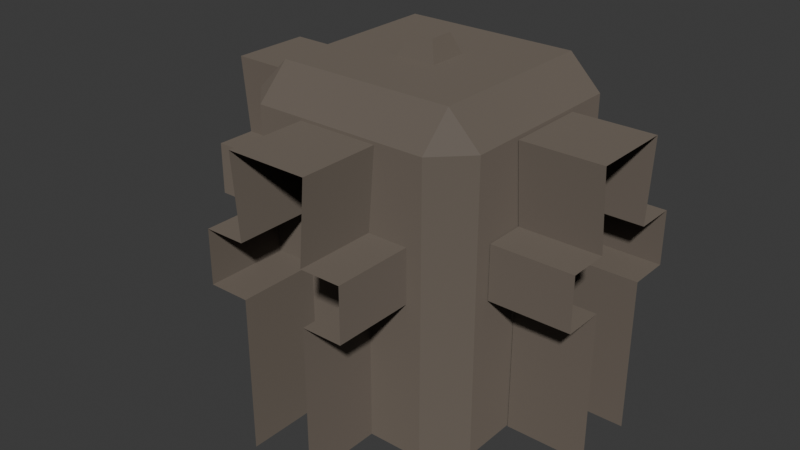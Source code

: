 # Source: wall-tee.blend  (saved by Blender 5.0.119; exported with 4.5.12 LTS)
import bpy
from mathutils import Matrix  # noqa: F401  (used for matrix-valued properties, if any)

bpy.ops.wm.read_factory_settings(use_empty=True)
scene = bpy.context.scene
scene.name = 'Scene'

# ---- collections
col_collection = bpy.data.collections.new('Collection'); scene.collection.children.link(col_collection)

# ---- materials (node trees are filled in below, after node groups)
mat_wall = bpy.data.materials.new('wall')

# ---- material node trees
mat_wall.use_nodes = True; mat_wall.node_tree.nodes.clear()
_N = mat_wall.node_tree.nodes; _L = mat_wall.node_tree.links
n0 = _N.new('ShaderNodeBsdfPrincipled'); n0.name = 'Principled BSDF'; n0.location = (-200, 100)
n0.inputs[0].default_value = (0.1358, 0.1111, 0.0891, 1.0)
n0.inputs[2].default_value = 0.7656
n0.inputs[7].default_value = 0.5
n1 = _N.new('ShaderNodeOutputMaterial'); n1.name = 'Material Output'; n1.location = (200, 100)
_L.new(n0.outputs[0], n1.inputs[0])
n1.is_active_output = True

# ---- world
world_world = bpy.data.worlds.new('World'); scene.world = world_world
world_world.use_nodes = True; world_world.node_tree.nodes.clear()
_N = world_world.node_tree.nodes; _L = world_world.node_tree.links
n0 = _N.new('ShaderNodeOutputWorld'); n0.name = 'World Output'; n0.location = (200, 100)
n1 = _N.new('ShaderNodeBackground'); n1.name = 'Background'; n1.location = (-200, 100)
n1.inputs[0].default_value = (0.05088, 0.05088, 0.05088, 1.0)
_L.new(n1.outputs[0], n0.inputs[0])
n0.is_active_output = True
world_world.color = (0.05088, 0.05088, 0.05088)
world_world.sun_shadow_jitter_overblur = 0.0

# ---- meshes
me_wall_tee = bpy.data.meshes.new('Wall-tee')
me_wall_tee.from_pydata([(0.2197, 0.3037, 0.0), (0.2996, 0.2241, 0.0), (0.2197, 0.3037, 0.7202), (0.2198, 0.2239, 0.8), (0.2996, 0.2241, 0.7202), (0.3004, -0.2163, 0.0), (0.2207, -0.2963, 0.0), (0.2206, -0.2165, 0.8), (0.2207, -0.2963, 0.7202), (0.3004, -0.2163, 0.7202), (-0.3004, 0.223, 0.0), (-0.2207, 0.3029, 0.0), (-0.2206, 0.2231, 0.8), (-0.2207, 0.3029, 0.7202), (-0.3004, 0.223, 0.7202), (-0.2197, -0.2971, 0.0), (-0.2996, -0.2174, 0.0), (-0.2198, -0.2172, 0.8), (-0.2996, -0.2174, 0.7202), (-0.2197, -0.2971, 0.7202), (0.04991, 0.05342, 0.8), (0.03074, 0.03418, 0.85), (0.05008, -0.04658, 0.8), (0.03084, -0.02741, 0.85), (-0.05009, 0.05325, 0.8), (-0.03085, 0.03407, 0.85), (-0.04992, -0.04675, 0.8), (-0.03075, -0.02752, 0.85), (-0.09981, 0.3034, 0.7133), (-0.08314, 0.3034, 0.0), (-0.09968, 0.5034, 0.7133), (-0.08301, 0.5034, 0.0), (0.1002, 0.3033, 0.7133), (0.08353, 0.3033, 0.0), (0.1003, 0.5033, 0.7133), (0.08365, 0.5033, 0.0), (-0.08314, 0.3034, 0.38), (0.08365, 0.5033, 0.38), (-0.08301, 0.5034, 0.38), (0.08353, 0.3033, 0.38), (0.08365, 0.5033, 0.5133), (-0.08314, 0.3034, 0.5133), (-0.08301, 0.5034, 0.5133), (0.08353, 0.3033, 0.5133), (0.1835, 0.3032, 0.5133), (0.1835, 0.3032, 0.38), (0.1837, 0.5032, 0.38), (0.1837, 0.5032, 0.5133), (-0.1831, 0.3034, 0.5133), (-0.1831, 0.3034, 0.38), (-0.183, 0.5034, 0.5133), (-0.183, 0.5034, 0.38), (0.304, 0.09788, 0.7133), (0.3039, 0.08121, 0.0), (0.504, 0.09648, 0.7133), (0.5039, 0.07981, 0.0), (0.3026, -0.1021, 0.7133), (0.3027, -0.08545, 0.0), (0.5026, -0.1035, 0.7133), (0.5027, -0.08685, 0.0), (0.3039, 0.08121, 0.38), (0.5027, -0.08685, 0.38), (0.5039, 0.07981, 0.38), (0.3027, -0.08545, 0.38), (0.5027, -0.08685, 0.5133), (0.3039, 0.08121, 0.5133), (0.5039, 0.07981, 0.5133), (0.3027, -0.08545, 0.5133), (0.302, -0.1854, 0.5133), (0.302, -0.1854, 0.38), (0.502, -0.1868, 0.38), (0.502, -0.1868, 0.5133), (0.3046, 0.1812, 0.5133), (0.3046, 0.1812, 0.38), (0.5046, 0.1798, 0.5133), (0.5046, 0.1798, 0.38), (-0.3033, -0.1, 0.7133), (-0.3033, -0.08333, 0.0), (-0.5033, -0.1, 0.7133), (-0.5033, -0.08333, 0.0), (-0.3033, 0.1, 0.7133), (-0.3033, 0.08333, 0.0), (-0.5033, 0.1, 0.7133), (-0.5033, 0.08333, 0.0), (-0.3033, -0.08333, 0.38), (-0.5033, 0.08333, 0.38), (-0.5033, -0.08333, 0.38), (-0.3033, 0.08333, 0.38), (-0.5033, 0.08333, 0.5133), (-0.3033, -0.08333, 0.5133), (-0.5033, -0.08333, 0.5133), (-0.3033, 0.08333, 0.5133), (-0.3033, 0.1833, 0.5133), (-0.3033, 0.1833, 0.38), (-0.5033, 0.1833, 0.38), (-0.5033, 0.1833, 0.5133), (-0.3033, -0.1833, 0.5133), (-0.3033, -0.1833, 0.38), (-0.5033, -0.1833, 0.5133), (-0.5033, -0.1833, 0.38)], [], [(2, 3, 4), (7, 8, 9), (12, 13, 14), (17, 18, 19), (0, 2, 4, 1), (3, 7, 9, 4), (8, 6, 5, 9), (7, 17, 19, 8), (18, 16, 15, 19), (17, 12, 14, 18), (13, 11, 10, 14), (12, 3, 2, 13), (1, 4, 9, 5), (11, 13, 2, 0), (17, 7, 3, 12), (6, 8, 19, 15), (16, 18, 14, 10), (20, 21, 23, 22), (22, 23, 27, 26), (26, 27, 25, 24), (24, 25, 21, 20), (27, 23, 21, 25), (28, 32, 34, 30), (40, 34, 32, 43), (41, 28, 30, 42), (29, 36, 38, 31), (35, 37, 39, 33), (40, 43, 44, 47), (46, 47, 44, 45), (39, 37, 46, 45), (49, 48, 50, 51), (41, 42, 50, 48), (38, 36, 49, 51), (52, 56, 58, 54), (64, 58, 56, 67), (65, 52, 54, 66), (53, 60, 62, 55), (59, 61, 63, 57), (64, 67, 68, 71), (70, 71, 68, 69), (63, 61, 70, 69), (73, 72, 74, 75), (65, 66, 74, 72), (62, 60, 73, 75), (76, 80, 82, 78), (88, 82, 80, 91), (89, 76, 78, 90), (77, 84, 86, 79), (83, 85, 87, 81), (88, 91, 92, 95), (94, 95, 92, 93), (87, 85, 94, 93), (97, 96, 98, 99), (89, 90, 98, 96), (86, 84, 97, 99)])
_uv = me_wall_tee.uv_layers.new(name='UVMap')
_uv.uv.foreach_set('vector', [0.6001, 0.0, 0.625, 0.03325, 0.6001, 0.03325, 0.625, 0.2389, 0.6001, 0.2749, 0.6001, 0.2167, 0.6416, 0.75, 0.6001, 0.7833, 0.6001, 0.7251, 0.6416, 0.5, 0.6001, 0.5249, 0.6001, 0.4667, 0.375, 0.0, 0.6001, 0.0, 0.6001, 0.03325, 0.375, 0.03325, 0.625, 0.03325, 0.625, 0.2389, 0.6001, 0.2167, 0.6001, 0.03325, 0.6001, 0.2749, 0.375, 0.2833, 0.375, 0.2167, 0.6001, 0.2167, 0.625, 0.2389, 0.6416, 0.5, 0.6001, 0.4667, 0.6001, 0.2749, 0.6001, 0.5249, 0.375, 0.5333, 0.375, 0.4667, 0.6001, 0.4667, 0.6416, 0.5, 0.6416, 0.75, 0.6001, 0.7251, 0.6001, 0.5249, 0.6001, 0.7833, 0.375, 0.7833, 0.375, 0.7167, 0.6001, 0.7251, 0.6416, 0.75, 0.625, 0.9667, 0.6001, 0.9667, 0.6001, 0.7833, 0.375, 0.03325, 0.6001, 0.03325, 0.6001, 0.2167, 0.375, 0.2167, 0.375, 0.7833, 0.6001, 0.7833, 0.6001, 0.9667, 0.375, 0.9667, 0.6416, 0.5, 0.8417, 0.5333, 0.8417, 0.7167, 0.6416, 0.75, 0.375, 0.2833, 0.6001, 0.2749, 0.6001, 0.4667, 0.375, 0.4667, 0.375, 0.5333, 0.6001, 0.5249, 0.6001, 0.7251, 0.375, 0.7167, 0.375, 0.0, 0.625, 0.0, 0.625, 0.25, 0.375, 0.25, 0.375, 0.25, 0.625, 0.25, 0.625, 0.5, 0.375, 0.5, 0.375, 0.5, 0.625, 0.5, 0.625, 0.75, 0.375, 0.75, 0.375, 0.75, 0.625, 0.75, 0.625, 1.0, 0.375, 1.0, 0.625, 0.5, 0.875, 0.5, 0.875, 0.75, 0.625, 0.75, 0.625, 0.5, 0.875, 0.5, 0.875, 0.75, 0.625, 0.75, 0.5625, 0.0, 0.625, 0.0, 0.625, 0.25, 0.5625, 0.25, 0.5625, 0.5, 0.625, 0.5, 0.625, 0.75, 0.5625, 0.75, 0.375, 0.5, 0.5, 0.5, 0.5, 0.75, 0.375, 0.75, 0.375, 0.0, 0.5, 0.0, 0.5, 0.25, 0.375, 0.25, 0.5625, 0.0, 0.5625, 0.25, 0.5625, 0.25, 0.5625, 0.0, 0.5, 0.0, 0.5625, 0.0, 0.5625, 0.25, 0.5, 0.25, 0.5, 0.25, 0.5, 0.0, 0.5, 0.0, 0.5, 0.25, 0.0, 0.0, 0.0, 0.0, 0.5625, 0.75, 0.0, 0.0, 0.5625, 0.5, 0.5625, 0.75, 0.5625, 0.75, 0.5625, 0.5, 0.5, 0.75, 0.5, 0.5, 0.5, 0.5, 0.5, 0.75, 0.625, 0.5, 0.875, 0.5, 0.875, 0.75, 0.625, 0.75, 0.5625, 0.0, 0.625, 0.0, 0.625, 0.25, 0.5625, 0.25, 0.5625, 0.5, 0.625, 0.5, 0.625, 0.75, 0.5625, 0.75, 0.375, 0.5, 0.5, 0.5, 0.5, 0.75, 0.375, 0.75, 0.375, 0.0, 0.5, 0.0, 0.5, 0.25, 0.375, 0.25, 0.5625, 0.0, 0.5625, 0.25, 0.5625, 0.25, 0.5625, 0.0, 0.5, 0.0, 0.5625, 0.0, 0.5625, 0.25, 0.5, 0.25, 0.5, 0.25, 0.5, 0.0, 0.5, 0.0, 0.5, 0.25, 0.0, 0.0, 0.0, 0.0, 0.5625, 0.75, 0.0, 0.0, 0.5625, 0.5, 0.5625, 0.75, 0.5625, 0.75, 0.5625, 0.5, 0.5, 0.75, 0.5, 0.5, 0.5, 0.5, 0.5, 0.75, 0.625, 0.5, 0.875, 0.5, 0.875, 0.75, 0.625, 0.75, 0.5625, 0.0, 0.625, 0.0, 0.625, 0.25, 0.5625, 0.25, 0.5625, 0.5, 0.625, 0.5, 0.625, 0.75, 0.5625, 0.75, 0.375, 0.5, 0.5, 0.5, 0.5, 0.75, 0.375, 0.75, 0.375, 0.0, 0.5, 0.0, 0.5, 0.25, 0.375, 0.25, 0.5625, 0.0, 0.5625, 0.25, 0.5625, 0.25, 0.5625, 0.0, 0.5, 0.0, 0.5625, 0.0, 0.5625, 0.25, 0.5, 0.25, 0.5, 0.25, 0.5, 0.0, 0.5, 0.0, 0.5, 0.25, 0.0, 0.0, 0.0, 0.0, 0.5625, 0.75, 0.0, 0.0, 0.5625, 0.5, 0.5625, 0.75, 0.5625, 0.75, 0.5625, 0.5, 0.5, 0.75, 0.5, 0.5, 0.5, 0.5, 0.5, 0.75])
_ca = me_wall_tee.color_attributes.new('Attribute', 'BYTE_COLOR', 'CORNER')
_ca.data.foreach_set('color', [0.0, 0.0, 0.0, 0.0, 0.0, 0.0, 0.0, 0.0, 0.0, 0.0, 0.0, 0.0, 0.0, 0.0, 0.0, 0.0, 0.0, 0.0, 0.0, 0.0, 0.0, 0.0, 0.0, 0.0, 0.0, 0.0, 0.0, 0.0, 0.0, 0.0, 0.0, 0.0, 0.0, 0.0, 0.0, 0.0, 0.0, 0.0, 0.0, 0.0, 0.0, 0.0, 0.0, 0.0, 0.0, 0.0, 0.0, 0.0, 0.0, 0.0, 0.0, 0.0, 0.0, 0.0, 0.0, 0.0, 0.0, 0.0, 0.0, 0.0, 0.0, 0.0, 0.0, 0.0, 0.0, 0.0, 0.0, 0.0, 0.0, 0.0, 0.0, 0.0, 0.0, 0.0, 0.0, 0.0, 0.0, 0.0, 0.0, 0.0, 0.0, 0.0, 0.0, 0.0, 0.0, 0.0, 0.0, 0.0, 0.0, 0.0, 0.0, 0.0, 0.0, 0.0, 0.0, 0.0, 0.0, 0.0, 0.0, 0.0, 0.0, 0.0, 0.0, 0.0, 0.0, 0.0, 0.0, 0.0, 0.0, 0.0, 0.0, 0.0, 0.0, 0.0, 0.0, 0.0, 0.0, 0.0, 0.0, 0.0, 0.0, 0.0, 0.0, 0.0, 0.0, 0.0, 0.0, 0.0, 0.0, 0.0, 0.0, 0.0, 0.0, 0.0, 0.0, 0.0, 0.0, 0.0, 0.0, 0.0, 0.0, 0.0, 0.0, 0.0, 0.0, 0.0, 0.0, 0.0, 0.0, 0.0, 0.0, 0.0, 0.0, 0.0, 0.0, 0.0, 0.0, 0.0, 0.0, 0.0, 0.0, 0.0, 0.0, 0.0, 0.0, 0.0, 0.0, 0.0, 0.0, 0.0, 0.0, 0.0, 0.0, 0.0, 0.0, 0.0, 0.0, 0.0, 0.0, 0.0, 0.0, 0.0, 0.0, 0.0, 0.0, 0.0, 0.0, 0.0, 0.0, 0.0, 0.0, 0.0, 0.0, 0.0, 0.0, 0.0, 0.0, 0.0, 0.0, 0.0, 0.0, 0.0, 0.0, 0.0, 0.0, 0.0, 0.0, 0.0, 0.0, 0.0, 0.0, 0.0, 0.0, 0.0, 0.0, 0.0, 0.0, 0.0, 0.0, 0.0, 0.0, 0.0, 0.0, 0.0, 0.0, 0.0, 0.0, 0.0, 0.0, 0.0, 0.0, 0.0, 0.0, 0.0, 0.0, 0.0, 0.0, 0.0, 0.0, 0.0, 0.0, 0.0, 0.0, 0.0, 0.0, 0.0, 0.0, 0.0, 0.0, 0.0, 0.0, 0.0, 0.0, 0.0, 0.0, 0.0, 0.0, 0.0, 0.0, 0.0, 0.0, 0.0, 0.0, 0.0, 0.0, 0.0, 0.0, 0.0, 0.0, 0.0, 0.0, 0.0, 0.0, 0.0, 0.0, 0.0, 0.0, 0.0, 0.0, 0.0, 0.0, 0.0, 0.0, 0.0, 0.0, 0.0, 0.0, 0.0, 0.0, 0.0, 0.0, 0.0, 0.0, 0.0, 0.0, 0.0, 0.0, 0.0, 0.0, 0.0, 0.0, 0.0, 0.0, 0.0, 0.0, 0.0, 0.0, 0.0, 0.0, 0.0, 0.0, 0.0, 0.0, 0.0, 0.0, 0.0, 0.0, 0.0, 0.0, 0.0, 0.0, 0.0, 0.0, 0.0, 0.0, 0.0, 0.0, 0.0, 0.0, 0.0, 0.0, 0.0, 0.0, 0.0, 0.0, 0.0, 1.0, 1.0, 1.0, 1.0, 1.0, 1.0, 1.0, 1.0, 1.0, 1.0, 1.0, 1.0, 1.0, 1.0, 1.0, 1.0, 1.0, 1.0, 1.0, 1.0, 1.0, 1.0, 1.0, 1.0, 1.0, 1.0, 1.0, 1.0, 1.0, 1.0, 1.0, 1.0, 1.0, 1.0, 1.0, 1.0, 1.0, 1.0, 1.0, 1.0, 1.0, 1.0, 1.0, 1.0, 1.0, 1.0, 1.0, 1.0, 1.0, 1.0, 1.0, 1.0, 1.0, 1.0, 1.0, 1.0, 1.0, 1.0, 1.0, 1.0, 1.0, 1.0, 1.0, 1.0, 1.0, 1.0, 1.0, 1.0, 1.0, 1.0, 1.0, 1.0, 1.0, 1.0, 1.0, 1.0, 1.0, 1.0, 1.0, 1.0, 1.0, 1.0, 1.0, 1.0, 1.0, 1.0, 1.0, 1.0, 1.0, 1.0, 1.0, 1.0, 1.0, 1.0, 1.0, 1.0, 1.0, 1.0, 1.0, 1.0, 1.0, 1.0, 1.0, 1.0, 1.0, 1.0, 1.0, 1.0, 1.0, 1.0, 1.0, 1.0, 1.0, 1.0, 1.0, 1.0, 1.0, 1.0, 1.0, 1.0, 1.0, 1.0, 1.0, 1.0, 1.0, 1.0, 1.0, 1.0, 1.0, 1.0, 1.0, 1.0, 1.0, 1.0, 1.0, 1.0, 1.0, 1.0, 1.0, 1.0, 1.0, 1.0, 1.0, 1.0, 1.0, 1.0, 1.0, 1.0, 1.0, 1.0, 1.0, 1.0, 1.0, 1.0, 1.0, 1.0, 1.0, 1.0, 1.0, 1.0, 1.0, 1.0, 1.0, 1.0, 1.0, 1.0, 1.0, 1.0, 1.0, 1.0, 1.0, 1.0, 1.0, 1.0, 1.0, 1.0, 1.0, 1.0, 1.0, 1.0, 1.0, 1.0, 1.0, 1.0, 1.0, 1.0, 1.0, 1.0, 1.0, 1.0, 1.0, 1.0, 1.0, 1.0, 1.0, 1.0, 1.0, 1.0, 1.0, 1.0, 1.0, 1.0, 1.0, 1.0, 1.0, 1.0, 1.0, 1.0, 1.0, 1.0, 1.0, 1.0, 1.0, 1.0, 1.0, 1.0, 1.0, 1.0, 1.0, 1.0, 1.0, 1.0, 1.0, 1.0, 1.0, 1.0, 1.0, 1.0, 1.0, 1.0, 1.0, 1.0, 1.0, 1.0, 1.0, 1.0, 1.0, 1.0, 1.0, 1.0, 1.0, 1.0, 1.0, 1.0, 1.0, 1.0, 1.0, 1.0, 1.0, 1.0, 1.0, 1.0, 1.0, 1.0, 1.0, 1.0, 1.0, 1.0, 1.0, 1.0, 1.0, 1.0, 1.0, 1.0, 1.0, 1.0, 1.0, 1.0, 1.0, 1.0, 1.0, 1.0, 1.0, 1.0, 1.0, 1.0, 1.0, 1.0, 1.0, 1.0, 1.0, 1.0, 1.0, 1.0, 1.0, 1.0, 1.0, 1.0, 1.0, 1.0, 1.0, 1.0, 1.0, 1.0, 1.0, 1.0, 1.0, 1.0, 1.0, 1.0, 1.0, 1.0, 1.0, 1.0, 1.0, 1.0, 1.0, 1.0, 1.0, 1.0, 1.0, 1.0, 1.0, 1.0, 1.0, 1.0, 1.0, 1.0, 1.0, 1.0, 1.0, 1.0, 1.0, 1.0, 1.0, 1.0, 1.0, 1.0, 1.0, 1.0, 1.0, 1.0, 1.0, 1.0, 1.0, 1.0, 1.0, 1.0, 1.0, 1.0, 1.0, 1.0, 1.0, 1.0, 1.0, 1.0, 1.0, 1.0, 1.0, 1.0, 1.0, 1.0, 1.0, 1.0, 1.0, 1.0, 1.0, 1.0, 1.0, 1.0, 1.0, 1.0, 1.0, 1.0, 1.0, 1.0, 1.0, 1.0, 1.0, 1.0, 1.0, 1.0, 1.0, 1.0, 1.0, 1.0, 1.0, 1.0, 1.0, 1.0, 1.0, 1.0, 1.0, 1.0, 1.0, 1.0, 1.0, 1.0, 1.0, 1.0, 1.0, 1.0, 1.0, 1.0, 1.0, 1.0, 1.0, 1.0, 1.0, 1.0, 1.0, 1.0, 1.0, 1.0, 1.0, 1.0, 1.0, 1.0, 1.0, 1.0, 1.0, 1.0, 1.0, 1.0, 1.0, 1.0, 1.0, 1.0, 1.0, 1.0, 1.0, 1.0, 1.0, 1.0, 1.0, 1.0, 1.0, 1.0, 1.0, 1.0, 1.0, 1.0, 1.0, 1.0, 1.0, 1.0, 1.0, 1.0, 1.0, 1.0, 1.0, 1.0, 1.0, 1.0, 1.0, 1.0, 1.0, 1.0, 1.0, 1.0, 1.0, 1.0, 1.0, 1.0, 1.0, 1.0, 1.0, 1.0, 1.0, 1.0, 1.0, 1.0, 1.0, 1.0, 1.0, 1.0, 1.0, 1.0, 1.0, 1.0, 1.0, 1.0, 1.0, 1.0, 1.0, 1.0, 1.0, 1.0, 1.0, 1.0, 1.0, 1.0, 1.0, 1.0, 1.0, 1.0, 1.0, 1.0, 1.0, 1.0, 1.0, 1.0, 1.0, 1.0, 1.0, 1.0, 1.0, 1.0, 1.0, 1.0, 1.0, 1.0, 1.0, 1.0, 1.0, 1.0, 1.0, 1.0, 1.0, 1.0, 1.0, 1.0, 1.0, 1.0, 1.0, 1.0, 1.0, 1.0, 1.0, 1.0, 1.0, 1.0, 1.0, 1.0, 1.0, 1.0, 1.0, 1.0])
me_wall_tee.materials.append(mat_wall)
me_wall_tee.use_mirror_vertex_groups = False
me_wall_tee.update()

# ---- objects
ob_wall_tee = bpy.data.objects.new('Wall-tee', me_wall_tee)

# ---- transforms, parenting, visibility, modifiers, constraints
ob_wall_tee.location = (0.0, 0.0, 0.0)
ob_wall_tee.rotation_euler = (0.0, -0.0, 3.14)

# ---- collection membership
col_collection.objects.link(ob_wall_tee)

# ---- scene / render settings (as saved in the file)
scene.frame_start = 1; scene.frame_end = 250; scene.frame_set(1)
scene.render.engine = 'BLENDER_EEVEE_NEXT'
scene.render.bake_bias = 0.0
scene.render.bake_samples = 0
scene.cycles.sampling_pattern = 'TABULATED_SOBOL'
scene.eevee.use_volume_custom_range = False
bpy.context.view_layer.update()

# ---- added for rendering (the .blend has no active camera and no usable light): camera, sun
cam_auto = bpy.data.cameras.new('AutoCamera')
cam_auto.lens = 50.0
cam_auto.sensor_width = 36.0
cam_auto.clip_end = 1000.0
ob_auto_camera = bpy.data.objects.new('AutoCamera', cam_auto)
scene.collection.objects.link(ob_auto_camera)
ob_auto_camera.location = (1.42801, -1.81779, 1.56806)
ob_auto_camera.rotation_euler = (1.09748, -7.21219e-08, 0.694738)
scene.camera = ob_auto_camera
light_auto_sun = bpy.data.lights.new('AutoSun', 'SUN')
light_auto_sun.energy = 3.0
light_auto_sun.angle = 0.0523599
ob_auto_sun = bpy.data.objects.new('AutoSun', light_auto_sun)
scene.collection.objects.link(ob_auto_sun)
ob_auto_sun.rotation_euler = (0.872665, 0.174533, 0.523599)
bpy.context.view_layer.update()
